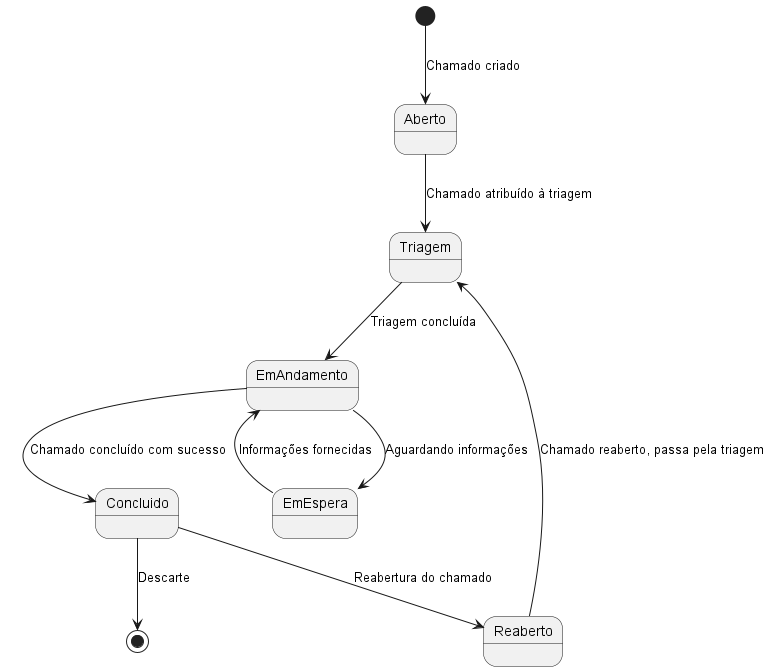

The diagram above was rendered by PlantUML. Its source (embedded in the PNG):
@startuml ticket States
[*] --> Aberto : Chamado criado
Aberto --> Triagem : Chamado atribuído à triagem
Triagem --> EmAndamento : Triagem concluída
EmAndamento --> EmEspera : Aguardando informações
EmAndamento --> Concluido : Chamado concluído com sucesso
EmEspera --> EmAndamento : Informações fornecidas
Concluido --> Reaberto : Reabertura do chamado
Concluido --> [*] : Descarte
Reaberto --> Triagem : Chamado reaberto, passa pela triagem
@enduml